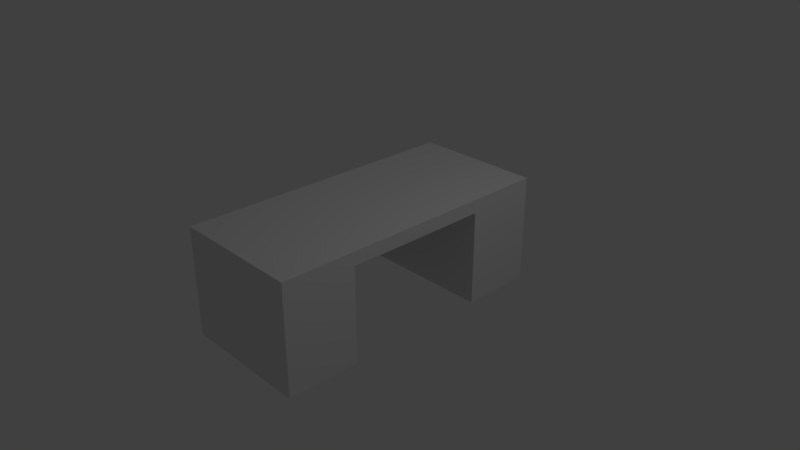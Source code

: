 # Source: Desktop.blend  (saved by Blender 2.78.0; exported with 4.5.12 LTS)
import bpy
from mathutils import Matrix  # noqa: F401  (used for matrix-valued properties, if any)

bpy.ops.wm.read_factory_settings(use_empty=True)
scene = bpy.context.scene
scene.name = 'Scene'

# ---- collections
col_collection_1 = bpy.data.collections.new('Collection 1'); scene.collection.children.link(col_collection_1)

# ---- materials (node trees are filled in below, after node groups)
mat_material = bpy.data.materials.new('Material')
mat_material.alpha_threshold = 0.0
mat_material.use_transparent_shadow = False
mat_material.roughness = 0.5
mat_material.line_color = (0.0, 0.0, 0.0, 1.0)

# ---- material node trees

# ---- world
world_world = bpy.data.worlds.new('World'); scene.world = world_world
world_world.color = (0.05088, 0.05088, 0.05088)
world_world.use_sun_shadow = False
world_world.sun_shadow_jitter_overblur = 0.0
world_world.cycles.sampling_method = 'MANUAL'

# ---- cameras
cam_camera = bpy.data.cameras.new('Camera')
cam_camera.clip_end = 100.0
cam_camera.lens = 35.0
cam_camera.sensor_width = 32.0
cam_camera.sensor_height = 18.0
cam_camera.ortho_scale = 7.314
cam_camera.dof.focus_distance = 0.0
cam_camera.dof.aperture_fstop = 128.0

# ---- lights
light_lamp = bpy.data.lights.new('Lamp', 'POINT')
light_lamp.transmission_factor = 0.0
light_lamp.cutoff_distance = 30.0
light_lamp.energy = 100.0
light_lamp.shadow_buffer_clip_start = 1.001
light_lamp.shadow_soft_size = 0.1
light_lamp.shadow_maximum_resolution = 0.006
light_lamp.use_absolute_resolution = True

# ---- meshes
me_cube = bpy.data.meshes.new('Cube')
me_cube.from_pydata([(1.0, 1.0, -1.0), (1.0, -1.0, -1.0), (-1.0, -1.0, -1.0), (-1.0, 1.0, -1.0), (1.0, 1.0, 1.0), (1.0, -1.0, 1.0), (-1.0, -1.0, 1.0), (-1.0, 1.0, 1.0), (1.788e-07, 1.0, -1.0), (1.0, 1.0, 0.0), (0.0, -1.0, -1.0), (1.0, -1.0, 0.0), (-1.0, 2.98e-07, -1.0), (-1.0, -1.0, 0.0), (-1.0, 1.0, 0.0), (1.0, -5.364e-07, 1.0), (2.384e-07, 1.0, 1.0), (-5.364e-07, -1.0, 1.0), (-1.0, 1.788e-07, 1.0), (2.384e-07, 1.0, 0.0), (-1.0, 2.384e-07, 0.0), (-2.98e-07, -1.0, 0.0), (-1.49e-07, -1.788e-07, 1.0), (1.0, -0.5, -1.0), (-0.5, 1.0, -1.0), (1.0, 1.0, 0.5), (-0.5, -1.0, -1.0), (1.0, -1.0, 0.5), (-1.0, 0.5, -1.0), (-1.0, -1.0, 0.5), (-1.0, 1.0, 0.5), (1.0, -0.5, 1.0), (-0.5, 1.0, 1.0), (-0.5, -1.0, 1.0), (-1.0, 0.5, 1.0), (1.0, 0.5, -1.0), (0.5, 1.0, -1.0), (1.0, 1.0, -0.5), (0.5, -1.0, -1.0), (1.0, -1.0, -0.5), (-1.0, -0.5, -1.0), (-1.0, -1.0, -0.5), (-1.0, 1.0, -0.5), (1.0, 0.5, 1.0), (0.5, 1.0, 1.0), (0.5, -1.0, 1.0), (-1.0, -0.5, 1.0), (-0.5, 1.0, 0.0), (0.5, 1.0, 0.0), (2.384e-07, 1.0, 0.5), (2.086e-07, 1.0, -0.5), (-1.0, 0.5, 0.0), (-1.0, -0.5, 0.0), (-1.0, 2.682e-07, -0.5), (-1.0, 2.086e-07, 0.5), (-0.5, -1.0, 0.0), (0.5, -1.0, 0.0), (-1.49e-07, -1.0, -0.5), (-4.172e-07, -1.0, 0.5), (1.0, 0.5, 0.0), (-3.427e-07, -0.5, 1.0), (4.47e-08, 0.5, 1.0), (0.5, -3.576e-07, 1.0), (-0.5, 0.0, 1.0), (1.192e-07, 0.5, -1.0), (2.98e-08, -0.5, -1.0), (0.5, -0.5, -1.0), (0.5, 0.5, -1.0), (-0.5, 0.5, -1.0), (-0.5, 0.5, 1.0), (0.5, 0.5, 1.0), (0.5, -0.5, 1.0), (1.0, 0.5, 0.5), (1.0, 0.5, -0.5), (0.5, -1.0, 0.5), (0.5, -1.0, -0.5), (-0.5, -1.0, -0.5), (-1.0, -0.5, 0.5), (-1.0, -0.5, -0.5), (-1.0, 0.5, -0.5), (0.5, 1.0, -0.5), (0.5, 1.0, 0.5), (-0.5, 1.0, 0.5), (-0.5, 1.0, -0.5), (-1.0, 0.5, 0.5), (-0.5, -1.0, 0.5), (-0.5, -0.5, 1.0), (-0.5, -0.5, -1.0), (1.0, -0.75, -1.0), (1.0, 1.0, 0.75), (1.0, -1.0, 0.75), (1.0, -0.75, 1.0), (1.0, 1.0, -0.25), (1.0, -1.0, -0.25), (1.0, 0.25, 1.0), (1.0, 1.0, 0.25), (1.0, -1.0, 0.25), (1.0, -0.25, 1.0), (1.0, 0.75, -1.0), (1.0, 1.0, -0.75), (1.0, -1.0, -0.75), (1.0, 0.75, 1.0), (1.0, 0.75, 0.0), (1.0, -4.768e-07, 0.75), (1.0, 0.75, 0.5), (1.0, 0.5, 0.25), (1.0, 0.5, 0.75), (1.0, 0.75, -0.5), (1.0, 0.5, -0.75), (1.0, 0.5, -0.25), (1.0, -0.5, 0.75), (1.0, -0.25, 0.75), (1.0, 0.75, -0.25), (1.0, 0.75, -0.75), (1.0, 0.75, 0.75), (1.0, 0.75, 0.25), (1.0, 0.25, 0.75), (-4.396e-07, -0.75, 1.0), (-1.0, -0.75, -1.0), (-1.0, -0.75, 1.0), (-1.0, -0.75, 0.0), (0.5, -0.75, 1.0), (-1.0, -0.75, 0.5), (-1.0, -0.75, -0.5), (-0.5, -0.75, 1.0)], [], [(124, 119, 6, 33), (85, 33, 6, 29), (84, 34, 7, 30), (83, 24, 3, 42), (82, 47, 14, 30), (81, 48, 19, 49), (80, 36, 8, 50), (79, 51, 14, 42), (78, 52, 20, 53), (77, 46, 18, 54), (76, 55, 13, 41), (75, 56, 21, 57), (74, 45, 17, 58), (116, 94, 15, 103), (121, 117, 17, 45), (70, 61, 22, 62), (69, 34, 18, 63), (26, 2, 118, 40, 87, 65, 66, 23, 88, 1, 38, 10), (36, 67, 64, 8), (0, 98, 35, 67, 36), (24, 68, 28, 3), (8, 64, 68, 24), (61, 69, 63, 22), (16, 32, 69, 61), (32, 7, 34, 69), (43, 70, 62, 15, 94), (4, 44, 70, 43, 101), (44, 16, 61, 70), (31, 71, 121, 45, 5, 91), (15, 62, 71, 31, 97), (62, 22, 60, 71), (115, 104, 72, 105), (114, 101, 43, 106), (113, 107, 73, 108), (112, 102, 59, 109), (56, 74, 58, 21), (11, 96, 27, 74, 56), (27, 90, 5, 45, 74), (38, 75, 57, 10), (1, 100, 39, 75, 38), (39, 93, 11, 56, 75), (26, 76, 41, 2), (10, 57, 76, 26), (57, 21, 55, 76), (52, 77, 54, 20), (120, 122, 77, 52), (122, 119, 46, 77), (40, 78, 53, 12), (118, 123, 78, 40), (123, 120, 52, 78), (28, 79, 42, 3), (12, 53, 79, 28), (53, 20, 51, 79), (48, 80, 50, 19), (9, 92, 37, 80, 48), (37, 99, 0, 36, 80), (44, 81, 49, 16), (4, 89, 25, 81, 44), (25, 95, 9, 48, 81), (32, 82, 30, 7), (16, 49, 82, 32), (49, 19, 47, 82), (47, 83, 42, 14), (19, 50, 83, 47), (50, 8, 24, 83), (51, 84, 30, 14), (20, 54, 84, 51), (54, 18, 34, 84), (55, 85, 29, 13), (21, 58, 85, 55), (58, 17, 33, 85), (111, 97, 31, 110), (117, 124, 33, 17), (22, 63, 86, 60), (63, 18, 46, 86), (103, 15, 97, 111), (107, 112, 109, 73), (37, 92, 112, 107), (92, 9, 102, 112), (98, 113, 108, 35), (0, 99, 113, 98), (99, 37, 107, 113), (104, 114, 106, 72), (25, 89, 114, 104), (89, 4, 101, 114), (102, 115, 105, 59), (9, 95, 115, 102), (95, 25, 104, 115), (106, 43, 94, 116), (60, 86, 124, 117), (41, 13, 120, 123), (2, 41, 123, 118), (29, 6, 119, 122), (13, 29, 122, 120), (71, 60, 117, 121), (86, 46, 119, 124), (23, 66, 65, 87, 40, 46, 86, 60, 71, 31), (91, 5, 90, 27, 96, 11, 93, 39, 100, 1, 88, 23, 110, 31), (67, 35, 43, 70, 61, 69, 34, 28, 68, 64)])
me_cube.materials.append(mat_material)
me_cube.use_remesh_preserve_volume = False
me_cube.use_remesh_preserve_attributes = False
me_cube.use_mirror_vertex_groups = False
me_cube.update()

# ---- objects
ob_cube = bpy.data.objects.new('Cube', me_cube)
ob_lamp = bpy.data.objects.new('Lamp', light_lamp)
ob_camera = bpy.data.objects.new('Camera', cam_camera)

# ---- transforms, parenting, visibility, modifiers, constraints
ob_cube.location = (0.0, 0.0, 0.0)
ob_cube.scale = (0.9, 2.0, 0.75)
ob_cube.lock_rotations_4d = False
ob_cube.empty_display_type = 'ARROWS'
ob_cube.lineart.crease_threshold = 0.0
ob_lamp.location = (4.076, 1.005, 5.904)
ob_lamp.rotation_euler = (0.6503, 0.05522, 1.866)
ob_lamp.lock_rotations_4d = False
ob_lamp.empty_display_type = 'ARROWS'
ob_lamp.color = (0.0, 0.0, 0.0, 0.0)
ob_lamp.lineart.crease_threshold = 0.0
ob_camera.location = (7.481, -6.508, 5.344)
ob_camera.rotation_euler = (1.109, 0.0, 0.8149)
ob_camera.lock_rotations_4d = False
ob_camera.empty_display_type = 'ARROWS'
ob_camera.color = (0.0, 0.0, 0.0, 0.0)
ob_camera.display_type = 'WIRE'
ob_camera.lineart.crease_threshold = 0.0

# ---- collection membership
col_collection_1.objects.link(ob_cube)
col_collection_1.objects.link(ob_lamp)
col_collection_1.objects.link(ob_camera)

# ---- scene / render settings (as saved in the file)
scene.camera = ob_camera
scene.frame_start = 1; scene.frame_end = 250; scene.frame_set(1)
scene.render.engine = 'BLENDER_EEVEE_NEXT'
scene.render.resolution_percentage = 50
scene.render.dither_intensity = 0.0
scene.cycles.use_denoising = False
scene.cycles.samples = 128
scene.cycles.sampling_pattern = 'TABULATED_SOBOL'
scene.cycles.light_sampling_threshold = 0.0
scene.cycles.use_adaptive_sampling = False
scene.cycles.use_light_tree = False
scene.cycles.blur_glossy = 0.0
scene.cycles.sample_clamp_indirect = 0.0
scene.view_settings.view_transform = 'Standard'
bpy.context.view_layer.update()
